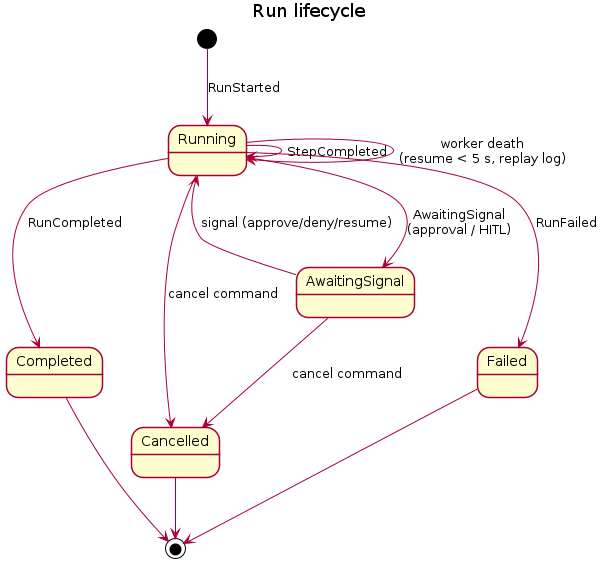

The diagram above was rendered by PlantUML. Its source (embedded in the PNG):
@startuml state-run
title Run lifecycle

skinparam shadowing false
[*] --> Running : RunStarted
Running --> Running : StepCompleted
Running --> AwaitingSignal : AwaitingSignal\n(approval / HITL)
AwaitingSignal --> Running : signal (approve/deny/resume)
Running --> Completed : RunCompleted
Running --> Failed : RunFailed
Running --> Cancelled : cancel command
AwaitingSignal --> Cancelled : cancel command
Running --> Running : worker death\n(resume < 5 s, replay log)
Completed --> [*]
Failed --> [*]
Cancelled --> [*]
@enduml